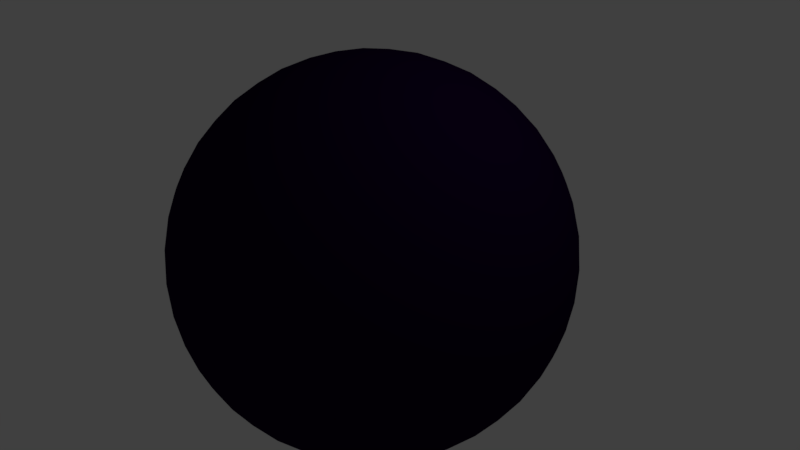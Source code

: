# Source: ball.blend  (saved by Blender 2.77.0; exported with 4.5.12 LTS)
import bpy
from mathutils import Matrix  # noqa: F401  (used for matrix-valued properties, if any)

bpy.ops.wm.read_factory_settings(use_empty=True)
scene = bpy.context.scene
scene.name = 'Scene'

# ---- collections
col_collection_1 = bpy.data.collections.new('Collection 1'); scene.collection.children.link(col_collection_1)

# ---- materials (node trees are filled in below, after node groups)
mat_ball = bpy.data.materials.new('Ball')
mat_ball.alpha_threshold = 0.0
mat_ball.use_transparent_shadow = False
mat_ball.diffuse_color = (0.0107, 0.0, 0.02721, 1.0)
mat_ball.roughness = 0.5

# ---- material node trees

# ---- world
world_world = bpy.data.worlds.new('World'); scene.world = world_world
world_world.color = (0.05088, 0.05088, 0.05088)
world_world.use_sun_shadow = False
world_world.sun_shadow_jitter_overblur = 0.0
world_world.cycles.sampling_method = 'MANUAL'

# ---- cameras
cam_camera = bpy.data.cameras.new('Camera')
cam_camera.clip_end = 100.0
cam_camera.lens = 35.0
cam_camera.sensor_width = 32.0
cam_camera.sensor_height = 18.0
cam_camera.ortho_scale = 7.314
cam_camera.dof.focus_distance = 0.0
cam_camera.dof.aperture_fstop = 128.0

# ---- lights
light_lamp = bpy.data.lights.new('Lamp', 'POINT')
light_lamp.transmission_factor = 0.0
light_lamp.cutoff_distance = 30.0
light_lamp.energy = 100.0
light_lamp.shadow_buffer_clip_start = 1.001
light_lamp.shadow_soft_size = 0.1
light_lamp.shadow_maximum_resolution = 0.006
light_lamp.use_absolute_resolution = True

# ---- meshes
me_icosphere = bpy.data.meshes.new('Icosphere')
me_icosphere.from_pydata([(-4.47e-08, 1.024e-08, -1.0), (0.7236, -0.5257, -0.4472), (-0.2764, -0.8506, -0.4472), (-0.8944, 1.024e-08, -0.4472), (-0.2764, 0.8506, -0.4472), (0.7236, 0.5257, -0.4472), (0.2764, -0.8506, 0.4472), (-0.7236, -0.5257, 0.4472), (-0.7236, 0.5257, 0.4472), (0.2764, 0.8506, 0.4472), (0.8944, 1.024e-08, 0.4472), (-4.47e-08, 1.024e-08, 1.0), (-0.2579, -0.7939, -0.5507), (-0.2328, -0.7166, -0.6575), (-0.2007, -0.6177, -0.7604), (-0.1625, -0.5, -0.8507), (-0.1204, -0.3706, -0.921), (-0.07761, -0.2389, -0.9679), (-0.03685, -0.1134, -0.9929), (0.09647, -0.07009, -0.9929), (0.2032, -0.1476, -0.9679), (0.3153, -0.229, -0.921), (0.4253, -0.309, -0.8507), (0.5254, -0.3817, -0.7604), (0.6095, -0.4429, -0.6575), (0.6753, -0.4906, -0.5507), (0.6385, -0.604, -0.477), (0.5319, -0.6817, -0.5023), (0.405, -0.7523, -0.5196), (0.2629, -0.809, -0.5257), (0.1146, -0.8467, -0.5196), (-0.02964, -0.8642, -0.5023), (-0.1615, -0.864, -0.477), (0.7718, 0.4205, -0.477), (0.8127, 0.2952, -0.5023), (0.8407, 0.1527, -0.5196), (0.8506, -7.218e-09, -0.5257), (0.8407, -0.1527, -0.5196), (0.8127, -0.2952, -0.5023), (0.7718, -0.4205, -0.477), (0.09647, 0.07009, -0.9929), (0.2032, 0.1476, -0.9679), (0.3153, 0.229, -0.921), (0.4253, 0.309, -0.8507), (0.5254, 0.3817, -0.7604), (0.6095, 0.4429, -0.6575), (0.6753, 0.4906, -0.5507), (-0.8347, 1.024e-08, -0.5507), (-0.7534, 1.024e-08, -0.6575), (-0.6495, 1.024e-08, -0.7604), (-0.5257, 1.024e-08, -0.8507), (-0.3897, 1.024e-08, -0.921), (-0.2511, 1.024e-08, -0.9679), (-0.1192, 1.024e-08, -0.9929), (-0.3772, -0.7939, -0.477), (-0.484, -0.7166, -0.5023), (-0.5904, -0.6177, -0.5196), (-0.6882, -0.5, -0.5257), (-0.7699, -0.3706, -0.5196), (-0.8311, -0.2389, -0.5023), (-0.8716, -0.1134, -0.477), (-0.2579, 0.7939, -0.5507), (-0.2328, 0.7166, -0.6575), (-0.2007, 0.6177, -0.7604), (-0.1625, 0.5, -0.8507), (-0.1204, 0.3706, -0.921), (-0.07761, 0.2389, -0.9679), (-0.03685, 0.1134, -0.9929), (-0.8716, 0.1134, -0.477), (-0.8311, 0.2389, -0.5023), (-0.7699, 0.3706, -0.5196), (-0.6882, 0.5, -0.5257), (-0.5904, 0.6177, -0.5196), (-0.484, 0.7166, -0.5023), (-0.3772, 0.7939, -0.477), (-0.1615, 0.864, -0.477), (-0.02964, 0.8642, -0.5023), (0.1146, 0.8467, -0.5196), (0.2629, 0.809, -0.5257), (0.405, 0.7523, -0.5196), (0.5319, 0.6817, -0.5023), (0.6385, 0.604, -0.477), (0.9312, -0.07009, 0.3577), (0.9566, -0.1476, 0.2511), (0.9647, -0.229, 0.1299), (0.9511, -0.309, -7.451e-09), (0.9151, -0.3817, -0.1299), (0.8607, -0.4429, -0.2512), (0.7945, -0.4906, -0.3577), (0.7945, 0.4906, -0.3577), (0.8607, 0.4429, -0.2512), (0.9151, 0.3817, -0.1299), (0.9511, 0.309, 7.451e-09), (0.9647, 0.229, 0.1299), (0.9566, 0.1476, 0.2511), (0.9312, 0.07009, 0.3577), (0.2211, -0.9073, 0.3577), (0.1552, -0.9554, 0.2512), (0.08028, -0.9883, 0.1299), (-5.96e-08, -1.0, -7.451e-09), (-0.08028, -0.9883, -0.1299), (-0.1552, -0.9554, -0.2512), (-0.2211, -0.9073, -0.3577), (0.7122, -0.604, -0.3577), (0.6872, -0.6817, -0.2512), (0.6458, -0.7523, -0.1299), (0.5878, -0.809, 7.451e-09), (0.5159, -0.8467, 0.1299), (0.436, -0.8642, 0.2512), (0.3544, -0.864, 0.3577), (-0.7945, -0.4906, 0.3577), (-0.8607, -0.4429, 0.2512), (-0.9151, -0.3817, 0.1299), (-0.9511, -0.309, -7.451e-09), (-0.9647, -0.229, -0.1299), (-0.9566, -0.1476, -0.2511), (-0.9312, -0.07009, -0.3577), (-0.3544, -0.864, -0.3577), (-0.436, -0.8642, -0.2512), (-0.5159, -0.8467, -0.1299), (-0.5878, -0.809, 7.451e-09), (-0.6458, -0.7523, 0.1299), (-0.6872, -0.6817, 0.2512), (-0.7122, -0.604, 0.3577), (-0.7122, 0.604, 0.3577), (-0.6872, 0.6817, 0.2512), (-0.6458, 0.7523, 0.1299), (-0.5878, 0.809, -7.451e-09), (-0.5159, 0.8467, -0.1299), (-0.436, 0.8642, -0.2512), (-0.3544, 0.864, -0.3577), (-0.9312, 0.07009, -0.3577), (-0.9566, 0.1476, -0.2511), (-0.9647, 0.229, -0.1299), (-0.9511, 0.309, 7.451e-09), (-0.9151, 0.3817, 0.1299), (-0.8607, 0.4429, 0.2512), (-0.7945, 0.4906, 0.3577), (0.3544, 0.864, 0.3577), (0.436, 0.8642, 0.2512), (0.5159, 0.8467, 0.1299), (0.5878, 0.809, -7.451e-09), (0.6458, 0.7523, -0.1299), (0.6872, 0.6817, -0.2512), (0.7122, 0.604, -0.3577), (-0.2211, 0.9073, -0.3577), (-0.1552, 0.9554, -0.2512), (-0.08028, 0.9883, -0.1299), (-2.98e-08, 1.0, 7.451e-09), (0.08028, 0.9883, 0.1299), (0.1552, 0.9554, 0.2512), (0.2211, 0.9073, 0.3577), (0.8716, -0.1134, 0.477), (0.8311, -0.2389, 0.5023), (0.7699, -0.3706, 0.5196), (0.6882, -0.5, 0.5257), (0.5904, -0.6177, 0.5196), (0.484, -0.7166, 0.5023), (0.3772, -0.7939, 0.477), (0.1615, -0.864, 0.477), (0.02964, -0.8642, 0.5023), (-0.1146, -0.8467, 0.5196), (-0.2629, -0.809, 0.5257), (-0.405, -0.7523, 0.5196), (-0.5319, -0.6817, 0.5023), (-0.6385, -0.604, 0.477), (-0.7718, -0.4205, 0.477), (-0.8157, -0.2792, 0.5041), (-0.8479, 0.02893, 0.5241), (-0.5897, 0.00152, 0.3645), (-0.8127, 0.2952, 0.5023), (-0.7718, 0.4205, 0.477), (-0.6385, 0.604, 0.477), (-0.5319, 0.6817, 0.5023), (-0.405, 0.7523, 0.5196), (-0.2629, 0.809, 0.5257), (-0.1146, 0.8467, 0.5196), (0.02964, 0.8642, 0.5023), (0.1615, 0.864, 0.477), (0.3772, 0.7939, 0.477), (0.484, 0.7166, 0.5023), (0.5904, 0.6177, 0.5196), (0.6882, 0.5, 0.5257), (0.7699, 0.3706, 0.5196), (0.8311, 0.2389, 0.5023), (0.8716, 0.1134, 0.477), (0.03685, -0.1134, 0.9929), (0.07761, -0.2389, 0.9679), (0.1204, -0.3706, 0.921), (0.1625, -0.5, 0.8507), (0.2007, -0.6177, 0.7604), (0.2328, -0.7166, 0.6575), (0.2579, -0.7939, 0.5507), (0.8347, 1.024e-08, 0.5507), (0.7534, 1.024e-08, 0.6575), (0.6495, 1.024e-08, 0.7604), (0.5257, 1.024e-08, 0.8507), (0.3897, 1.024e-08, 0.921), (0.2511, 1.024e-08, 0.9679), (0.1192, 1.024e-08, 0.9929), (-0.09647, -0.07009, 0.9929), (-0.2032, -0.1476, 0.9679), (-0.3153, -0.229, 0.921), (-0.4253, -0.309, 0.8507), (-0.5254, -0.3817, 0.7604), (-0.6095, -0.4429, 0.6575), (-0.6753, -0.4906, 0.5507), (-0.09647, 0.07009, 0.9929), (-0.2032, 0.1476, 0.9679), (-0.3153, 0.229, 0.921), (-0.4253, 0.309, 0.8507), (-0.5254, 0.3817, 0.7604), (-0.6095, 0.4429, 0.6575), (-0.6753, 0.4906, 0.5507), (0.03685, 0.1134, 0.9929), (0.07761, 0.2389, 0.9679), (0.1204, 0.3706, 0.921), (0.1625, 0.5, 0.8507), (0.2007, 0.6177, 0.7604), (0.2328, 0.7166, 0.6575), (0.2579, 0.7939, 0.5507), (0.1662, 0.1207, 0.9787), (0.3072, 0.1265, 0.9432), (0.2152, 0.253, 0.9432), (0.4514, 0.1297, 0.8829), (0.3618, 0.2629, 0.8944), (0.2629, 0.3892, 0.8829), (0.5878, 0.1297, 0.7985), (0.5067, 0.2664, 0.8199), (0.41, 0.3996, 0.8199), (0.305, 0.5189, 0.7986), (0.7063, 0.1265, 0.6966), (0.6382, 0.2629, 0.7236), (0.55, 0.3996, 0.7334), (0.4472, 0.5257, 0.7236), (0.3386, 0.6326, 0.6966), (0.801, 0.1208, 0.5863), (0.7474, 0.253, 0.6143), (0.6721, 0.3892, 0.6299), (0.5778, 0.5189, 0.6299), (0.4716, 0.6326, 0.6143), (0.3624, 0.7245, 0.5863), (-0.06348, 0.1954, 0.9787), (-0.02541, 0.3312, 0.9432), (-0.1741, 0.2829, 0.9432), (0.0161, 0.4694, 0.8829), (-0.1382, 0.4253, 0.8944), (-0.2889, 0.3703, 0.8829), (0.05825, 0.5991, 0.7986), (-0.09678, 0.5642, 0.8199), (-0.2534, 0.5134, 0.8199), (-0.3993, 0.4504, 0.7986), (0.09791, 0.7108, 0.6966), (-0.05279, 0.6882, 0.7236), (-0.2101, 0.6466, 0.7334), (-0.3618, 0.5878, 0.7236), (-0.497, 0.5175, 0.6966), (0.1327, 0.7991, 0.5863), (-0.009709, 0.789, 0.6143), (-0.1625, 0.7595, 0.6299), (-0.315, 0.7099, 0.6299), (-0.4559, 0.644, 0.6143), (-0.5771, 0.5685, 0.5863), (-0.2054, 1.024e-08, 0.9787), (-0.3229, 0.07819, 0.9432), (-0.3229, -0.07819, 0.9432), (-0.4414, 0.1604, 0.8829), (-0.4472, -5.355e-09, 0.8944), (-0.4414, -0.1604, 0.8829), (-0.5518, 0.2405, 0.7986), (-0.5665, 0.08232, 0.8199), (-0.5665, -0.08232, 0.8199), (-0.5518, -0.2405, 0.7986), (-0.6457, 0.3128, 0.6966), (-0.6708, 0.1625, 0.7236), (-0.6798, -6.286e-09, 0.7334), (-0.6708, -0.1625, 0.7236), (-0.6457, -0.3128, 0.6966), (-0.719, 0.3731, 0.5863), (-0.7666, 0.222, 0.5989), (-0.7826, 0.09149, 0.6125), (-0.7826, -0.09156, 0.6124), (-0.7667, -0.2219, 0.5988), (-0.719, -0.3731, 0.5863), (-0.06348, -0.1954, 0.9787), (-0.1741, -0.2829, 0.9432), (-0.02541, -0.3312, 0.9432), (-0.2889, -0.3703, 0.8829), (-0.1382, -0.4253, 0.8944), (0.0161, -0.4694, 0.8829), (-0.3993, -0.4504, 0.7986), (-0.2534, -0.5134, 0.8199), (-0.09678, -0.5642, 0.8199), (0.05825, -0.5991, 0.7986), (-0.497, -0.5175, 0.6966), (-0.3618, -0.5878, 0.7236), (-0.2101, -0.6466, 0.7334), (-0.05279, -0.6882, 0.7236), (0.09791, -0.7108, 0.6966), (-0.5771, -0.5685, 0.5863), (-0.4559, -0.644, 0.6143), (-0.315, -0.7099, 0.6299), (-0.1625, -0.7595, 0.6299), (-0.009708, -0.789, 0.6143), (0.1327, -0.7991, 0.5863), (0.1662, -0.1207, 0.9787), (0.2152, -0.253, 0.9432), (0.3072, -0.1265, 0.9432), (0.2629, -0.3892, 0.8829), (0.3618, -0.2629, 0.8944), (0.4514, -0.1297, 0.8829), (0.305, -0.5189, 0.7986), (0.41, -0.3996, 0.8199), (0.5067, -0.2664, 0.8199), (0.5878, -0.1297, 0.7985), (0.3386, -0.6326, 0.6966), (0.4472, -0.5257, 0.7236), (0.55, -0.3996, 0.7334), (0.6382, -0.2629, 0.7236), (0.7063, -0.1265, 0.6966), (0.3624, -0.7245, 0.5863), (0.4716, -0.6326, 0.6143), (0.5778, -0.5189, 0.6299), (0.6721, -0.3892, 0.6299), (0.7474, -0.253, 0.6143), (0.801, -0.1208, 0.5863), (0.9037, 0.1954, 0.3809), (0.9215, 0.2829, 0.2661), (0.855, 0.3312, 0.3991), (0.9189, 0.3703, 0.1364), (0.8618, 0.4253, 0.2764), (0.7824, 0.4694, 0.4092), (0.8928, 0.4504, -2.98e-08), (0.8467, 0.5134, 0.1401), (0.7766, 0.5643, 0.2801), (0.6882, 0.5991, 0.4092), (0.8453, 0.5175, -0.133), (0.809, 0.5878, 0.0), (0.7499, 0.6466, 0.1401), (0.6708, 0.6882, 0.2764), (0.5792, 0.7108, 0.3991), (0.7825, 0.5685, -0.2539), (0.7534, 0.644, -0.133), (0.7043, 0.7099, 5.215e-08), (0.6361, 0.7595, 0.1364), (0.5538, 0.789, 0.2661), (0.4651, 0.7991, 0.3809), (0.09345, 0.9199, 0.3809), (0.0157, 0.9638, 0.2661), (-0.05082, 0.9155, 0.3991), (-0.06821, 0.9883, 0.1364), (-0.1382, 0.9511, 0.2764), (-0.2046, 0.8892, 0.4092), (-0.1525, 0.9883, -3.427e-07), (-0.2266, 0.9639, 0.1401), (-0.2966, 0.913, 0.2801), (-0.3571, 0.8396, 0.4092), (-0.2309, 0.9638, -0.133), (-0.309, 0.9511, -4.917e-07), (-0.3832, 0.913, 0.1401), (-0.4472, 0.8506, 0.2764), (-0.497, 0.7705, 0.3991), (-0.2989, 0.9199, -0.2539), (-0.3797, 0.9155, -0.133), (-0.4575, 0.8892, -3.8e-07), (-0.5257, 0.8396, 0.1364), (-0.5792, 0.7705, 0.2661), (-0.6163, 0.6893, 0.3809), (-0.846, 0.3731, 0.3809), (-0.9118, 0.3128, 0.2661), (-0.8864, 0.2346, 0.3991), (-0.961, 0.2405, 0.1364), (-0.9472, 0.1625, 0.2764), (-0.8978, 0.09149, 0.426), (-0.99, 0.1203, 0.0008141), (-0.9898, 0.062, 0.1057), (-0.96, -7.008e-08, 0.2801), (-0.9089, -0.08018, 0.4092), (-0.6071, 0.05403, -0.09189), (-0.9867, -0.08232, 0.1401), (-0.9472, -0.1625, 0.2764), (-0.8785, -0.2219, 0.418), (-0.9672, -3.944e-07, -0.2539), (-0.961, -0.2405, 0.1364), (-0.9118, -0.3128, 0.2661), (-0.846, -0.3731, 0.3809), (-0.6163, -0.6893, 0.3809), (-0.5792, -0.7705, 0.2661), (-0.497, -0.7705, 0.3991), (-0.5257, -0.8396, 0.1364), (-0.4472, -0.8506, 0.2764), (-0.3571, -0.8396, 0.4092), (-0.4575, -0.8892, -6.258e-07), (-0.3832, -0.913, 0.1401), (-0.2966, -0.913, 0.2801), (-0.2046, -0.8892, 0.4092), (-0.3797, -0.9155, -0.133), (-0.309, -0.9511, -7.898e-07), (-0.2266, -0.9639, 0.1401), (-0.1382, -0.9511, 0.2764), (-0.05082, -0.9155, 0.3991), (-0.2989, -0.9199, -0.2539), (-0.2309, -0.9638, -0.133), (-0.1525, -0.9883, -4.917e-07), (-0.06821, -0.9883, 0.1364), (0.0157, -0.9638, 0.2661), (0.09345, -0.9199, 0.3809), (0.4651, -0.7991, 0.3809), (0.5538, -0.789, 0.2661), (0.5792, -0.7108, 0.3991), (0.6361, -0.7595, 0.1364), (0.6708, -0.6882, 0.2764), (0.6882, -0.5991, 0.4092), (0.7043, -0.7099, -1.095e-06), (0.7499, -0.6466, 0.1401), (0.7766, -0.5643, 0.2801), (0.7824, -0.4694, 0.4092), (0.7534, -0.644, -0.133), (0.809, -0.5878, -1.9e-06), (0.8467, -0.5134, 0.1401), (0.8618, -0.4253, 0.2764), (0.855, -0.3312, 0.3991), (0.7825, -0.5685, -0.2539), (0.8453, -0.5175, -0.133), (0.8928, -0.4504, -2.272e-06), (0.9189, -0.3703, 0.1364), (0.9215, -0.2829, 0.2661), (0.9037, -0.1954, 0.3809), (0.2989, 0.9199, 0.2539), (0.3797, 0.9155, 0.133), (0.2309, 0.9638, 0.133), (0.4575, 0.8892, -7.451e-09), (0.309, 0.9511, 0.0), (0.1525, 0.9883, 7.451e-09), (0.5257, 0.8396, -0.1364), (0.3832, 0.913, -0.1401), (0.2266, 0.9639, -0.1401), (0.06821, 0.9883, -0.1364), (0.5792, 0.7705, -0.2661), (0.4472, 0.8506, -0.2764), (0.2966, 0.913, -0.2801), (0.1382, 0.9511, -0.2764), (-0.0157, 0.9638, -0.2661), (0.6163, 0.6893, -0.3809), (0.497, 0.7705, -0.3991), (0.3571, 0.8396, -0.4092), (0.2046, 0.8892, -0.4092), (0.05082, 0.9155, -0.3991), (-0.09345, 0.9199, -0.3809), (-0.7825, 0.5685, 0.2539), (-0.7534, 0.644, 0.133), (-0.8453, 0.5175, 0.133), (-0.7043, 0.7099, -7.451e-09), (-0.809, 0.5878, 0.0), (-0.8928, 0.4504, 7.451e-09), (-0.6361, 0.7595, -0.1364), (-0.7499, 0.6466, -0.1401), (-0.8467, 0.5134, -0.1401), (-0.9189, 0.3703, -0.1364), (-0.5538, 0.789, -0.2661), (-0.6708, 0.6882, -0.2764), (-0.7766, 0.5643, -0.2801), (-0.8618, 0.4253, -0.2764), (-0.9215, 0.2829, -0.2661), (-0.4651, 0.7991, -0.3809), (-0.5792, 0.7108, -0.3991), (-0.6882, 0.5991, -0.4092), (-0.7824, 0.4694, -0.4092), (-0.855, 0.3312, -0.3991), (-0.9037, 0.1954, -0.3809), (-0.7825, -0.5685, 0.2539), (-0.8453, -0.5175, 0.133), (-0.7534, -0.644, 0.133), (-0.8928, -0.4504, -7.451e-09), (-0.809, -0.5878, 0.0), (-0.7043, -0.7099, 7.451e-09), (-0.9189, -0.3703, -0.1364), (-0.8467, -0.5134, -0.1401), (-0.7499, -0.6466, -0.1401), (-0.6361, -0.7595, -0.1364), (-0.9215, -0.2829, -0.2661), (-0.8618, -0.4253, -0.2764), (-0.7766, -0.5643, -0.2801), (-0.6708, -0.6882, -0.2764), (-0.5538, -0.789, -0.2661), (-0.9037, -0.1954, -0.3809), (-0.855, -0.3312, -0.3991), (-0.7824, -0.4694, -0.4092), (-0.6882, -0.5991, -0.4092), (-0.5792, -0.7108, -0.3991), (-0.4651, -0.7991, -0.3809), (0.2989, -0.9199, 0.2539), (0.2309, -0.9638, 0.133), (0.3797, -0.9155, 0.133), (0.1525, -0.9883, -7.451e-09), (0.309, -0.9511, 0.0), (0.4575, -0.8892, 7.451e-09), (0.06821, -0.9883, -0.1364), (0.2266, -0.9639, -0.1401), (0.3832, -0.913, -0.1401), (0.5257, -0.8396, -0.1364), (-0.0157, -0.9638, -0.2661), (0.1382, -0.9511, -0.2764), (0.2966, -0.913, -0.2801), (0.4472, -0.8506, -0.2764), (0.5792, -0.7705, -0.2661), (-0.09345, -0.9199, -0.3809), (0.05082, -0.9155, -0.3991), (0.2046, -0.8892, -0.4092), (0.3571, -0.8396, -0.4092), (0.497, -0.7705, -0.3991), (0.6163, -0.6893, -0.3809), (0.9672, -4.889e-09, 0.2539), (0.988, -0.07819, 0.133), (0.988, 0.07819, 0.133), (0.9871, -0.1604, -7.451e-09), (1.0, -5.355e-09, 0.0), (0.9871, 0.1604, 7.451e-09), (0.961, -0.2405, -0.1364), (0.9867, -0.08232, -0.1401), (0.9867, 0.08232, -0.1401), (0.961, 0.2405, -0.1364), (0.9118, -0.3128, -0.2661), (0.9472, -0.1625, -0.2764), (0.96, -2.305e-08, -0.2801), (0.9472, 0.1625, -0.2764), (0.9118, 0.3128, -0.2661), (0.846, -0.3731, -0.3809), (0.8864, -0.2346, -0.3991), (0.9089, -0.08018, -0.4092), (0.9089, 0.08018, -0.4092), (0.8864, 0.2346, -0.3991), (0.846, 0.3731, -0.3809), (0.5771, 0.5685, -0.5863), (0.497, 0.5175, -0.6966), (0.4559, 0.644, -0.6143), (0.3993, 0.4504, -0.7986), (0.3618, 0.5878, -0.7236), (0.315, 0.7099, -0.6299), (0.2889, 0.3703, -0.8829), (0.2534, 0.5134, -0.8199), (0.2101, 0.6466, -0.7334), (0.1625, 0.7595, -0.6299), (0.1741, 0.2829, -0.9432), (0.1382, 0.4253, -0.8944), (0.09678, 0.5642, -0.8199), (0.05279, 0.6882, -0.7236), (0.009708, 0.789, -0.6143), (0.06348, 0.1954, -0.9787), (0.02541, 0.3312, -0.9432), (-0.0161, 0.4694, -0.8829), (-0.05825, 0.5991, -0.7986), (-0.09792, 0.7108, -0.6966), (-0.1327, 0.7991, -0.5863), (-0.3624, 0.7245, -0.5863), (-0.3386, 0.6326, -0.6966), (-0.4716, 0.6326, -0.6143), (-0.305, 0.5189, -0.7986), (-0.4472, 0.5257, -0.7236), (-0.5778, 0.5189, -0.6299), (-0.2629, 0.3892, -0.8829), (-0.41, 0.3996, -0.8199), (-0.55, 0.3996, -0.7334), (-0.6721, 0.3892, -0.6299), (-0.2152, 0.253, -0.9432), (-0.3618, 0.2629, -0.8944), (-0.5067, 0.2664, -0.8199), (-0.6382, 0.2629, -0.7236), (-0.7474, 0.253, -0.6143), (-0.1662, 0.1207, -0.9787), (-0.3072, 0.1265, -0.9432), (-0.4514, 0.1297, -0.8829), (-0.5878, 0.1297, -0.7985), (-0.7063, 0.1265, -0.6966), (-0.801, 0.1207, -0.5863), (-0.801, -0.1207, -0.5863), (-0.7063, -0.1265, -0.6966), (-0.7474, -0.253, -0.6143), (-0.5878, -0.1297, -0.7985), (-0.6382, -0.2629, -0.7236), (-0.6721, -0.3892, -0.6299), (-0.4514, -0.1297, -0.8829), (-0.5067, -0.2664, -0.8199), (-0.55, -0.3996, -0.7334), (-0.5778, -0.5189, -0.6299), (-0.3072, -0.1265, -0.9432), (-0.3618, -0.2629, -0.8944), (-0.41, -0.3996, -0.8199), (-0.4472, -0.5257, -0.7236), (-0.4716, -0.6326, -0.6143), (-0.1662, -0.1208, -0.9787), (-0.2152, -0.253, -0.9432), (-0.2629, -0.3892, -0.8829), (-0.305, -0.5189, -0.7986), (-0.3386, -0.6326, -0.6966), (-0.3624, -0.7245, -0.5863), (0.719, 0.3731, -0.5863), (0.7534, 0.2346, -0.6143), (0.6457, 0.3128, -0.6966), (0.7725, 0.08018, -0.6299), (0.6708, 0.1625, -0.7236), (0.5518, 0.2405, -0.7986), (0.7725, -0.08018, -0.6299), (0.6798, -4.717e-07, -0.7334), (0.5665, 0.08232, -0.8199), (0.4414, 0.1604, -0.8829), (0.7534, -0.2346, -0.6143), (0.6708, -0.1625, -0.7236), (0.5665, -0.08232, -0.8199), (0.4472, -7.276e-07, -0.8944), (0.3229, 0.07819, -0.9432), (0.719, -0.3731, -0.5863), (0.6457, -0.3128, -0.6966), (0.5518, -0.2405, -0.7985), (0.4414, -0.1604, -0.8829), (0.3229, -0.07819, -0.9432), (0.2054, -5.53e-07, -0.9787), (-0.1327, -0.7991, -0.5863), (-0.09791, -0.7108, -0.6966), (0.009709, -0.789, -0.6143), (-0.05825, -0.5991, -0.7986), (0.05279, -0.6882, -0.7236), (0.1625, -0.7595, -0.6299), (-0.0161, -0.4694, -0.8829), (0.09678, -0.5642, -0.8199), (0.2101, -0.6466, -0.7334), (0.315, -0.7099, -0.6299), (0.02541, -0.3312, -0.9432), (0.1382, -0.4253, -0.8944), (0.2534, -0.5134, -0.8199), (0.3618, -0.5878, -0.7236), (0.4559, -0.644, -0.6143), (0.06348, -0.1954, -0.9787), (0.1741, -0.2829, -0.9432), (0.2889, -0.3703, -0.8829), (0.3993, -0.4504, -0.7986), (0.497, -0.5175, -0.6966), (0.5771, -0.5685, -0.5863), (-0.7534, 0.2346, 0.6143), (-0.7725, 0.08018, 0.6299), (-0.8157, 0.2793, 0.5041), (-0.8506, 2.771e-08, 0.5257), (-0.9089, 0.08018, 0.4092), (-0.8785, 0.222, 0.4179), (-0.7725, -0.08018, 0.6299), (-0.7534, -0.2346, 0.6143), (-0.8479, -0.02907, 0.524), (-0.8127, -0.2952, 0.5023), (-0.8864, -0.2346, 0.3991), (-0.8977, -0.09156, 0.4261), (-0.7772, 0.1938, 0.5972), (-0.7773, 0.1702, 0.6048), (-0.7862, 0.1199, 0.6049), (-0.7908, 0.2403, 0.5623), (-0.8002, 0.2517, 0.544), (-0.8109, 0.2584, 0.5247), (-0.8018, 0.08482, 0.5904), (-0.8134, 0.06879, 0.5766), (-0.8584, 0.05013, 0.5082), (-0.8566, 0.2403, 0.4559), (-0.8885, 0.1702, 0.4248), (-0.7873, -0.1165, 0.604), (-0.7821, -0.1357, 0.6071), (-0.7785, -0.1571, 0.6068), (-0.777, -0.1784, 0.6026), (-0.7775, -0.1971, 0.5956), (-0.8002, -0.08761, 0.5921), (-0.8093, -0.07384, 0.5816), (-0.8198, -0.06217, 0.5681), (-0.8304, -0.05401, 0.5529), (-0.8402, -0.04967, 0.5377), (-0.7829, -0.2236, 0.5791), (-0.7883, -0.2357, 0.5676), (-0.7953, -0.2465, 0.5534), (-0.8037, -0.2544, 0.5376), (-0.8126, -0.2589, 0.5217), (-0.8681, -0.2236, 0.4413), (-0.8602, -0.2357, 0.4512), (-0.8506, -0.2465, 0.4639), (-0.8402, -0.2544, 0.4785), (-0.83, -0.2589, 0.4935), (-0.8567, -0.04967, 0.5111), (-0.8659, -0.05401, 0.4955), (-0.8748, -0.06217, 0.4792), (-0.8822, -0.07384, 0.4638), (-0.8874, -0.08761, 0.4509), (-0.8924, -0.1165, 0.4341), (-0.8928, -0.1357, 0.4281), (-0.8909, -0.1571, 0.4249), (-0.8865, -0.1784, 0.4254), (-0.8804, -0.1971, 0.4291), (-0.764, -0.2042, 0.6085), (-0.7796, -0.2119, 0.5874), (-0.8378, -0.0305, 0.5401), (-0.8484, -0.04848, 0.5243), (-0.8054, -0.2776, 0.5211), (-0.8211, -0.2602, 0.5075), (-0.8263, -0.2776, 0.4873), (-0.8937, -0.07493, 0.4373), (-0.8905, -0.1014, 0.4415), (-0.8859, -0.2042, 0.4113), (-0.874, -0.2119, 0.4346), (-0.7931, -0.1014, 0.5991), (-0.7755, -0.1099, 0.6184), (-0.7692, -0.1323, 0.6218), (-0.7648, -0.1573, 0.6213), (-0.7631, -0.1822, 0.6166), (-0.7908, -0.07493, 0.6038), (-0.8013, -0.05876, 0.5914), (-0.8135, -0.04511, 0.5755), (-0.8261, -0.03557, 0.5578), (-0.7707, -0.2362, 0.5884), (-0.7767, -0.2505, 0.5747), (-0.7849, -0.2631, 0.5581), (-0.7948, -0.2724, 0.5396), (-0.8709, -0.2362, 0.4262), (-0.8614, -0.2505, 0.4377), (-0.8502, -0.2631, 0.4524), (-0.8381, -0.2724, 0.4695), (-0.8578, -0.0305, 0.5078), (-0.8683, -0.03557, 0.4894), (-0.8786, -0.04511, 0.4702), (-0.8873, -0.05876, 0.4523), (-0.8999, -0.1099, 0.4171), (-0.9002, -0.1323, 0.4099), (-0.8978, -0.1573, 0.4062), (-0.8927, -0.1822, 0.4069), (-0.7741, 0.114, 0.6194), (-0.7931, 0.1013, 0.5992), (-0.8032, 0.277, 0.5247), (-0.8356, 0.03105, 0.5436), (-0.8599, 0.03104, 0.5043), (-0.8692, 0.2392, 0.4281), (-0.8741, 0.212, 0.4346), (-0.9002, 0.114, 0.4154), (-0.8906, 0.1013, 0.4415), (-0.7636, 0.2001, 0.6104), (-0.7634, 0.1725, 0.6191), (-0.7671, 0.1421, 0.6223), (-0.7716, 0.2392, 0.586), (-0.7796, 0.2559, 0.5684), (-0.7906, 0.2692, 0.5471), (-0.7927, 0.0715, 0.6017), (-0.806, 0.05277, 0.5855), (-0.8211, 0.03871, 0.565), (-0.8927, 0.0715, 0.4399), (-0.8841, 0.05277, 0.4591), (-0.8726, 0.03871, 0.4817), (-0.8285, 0.277, 0.4838), (-0.8429, 0.2692, 0.4625), (-0.8571, 0.2559, 0.4431), (-0.8874, 0.2001, 0.41), (-0.8951, 0.1725, 0.406), (-0.8996, 0.1421, 0.4078), (-0.8485, 0.04838, 0.5244), (-0.5624, -0.2133, 0.3476), (-0.8211, 0.2603, 0.5075), (-0.7796, 0.212, 0.5874), (-0.8385, 0.05013, 0.5405), (-0.8667, 0.226, 0.4429), (-0.8927, 0.1199, 0.4327), (-0.7804, 0.1441, 0.6075), (-0.7838, 0.226, 0.5772), (-0.8263, 0.05671, 0.559), (-0.8866, 0.08482, 0.4531), (-0.8795, 0.06879, 0.4696), (-0.8695, 0.05671, 0.489), (-0.8319, 0.2584, 0.4906), (-0.8444, 0.2517, 0.4725), (-0.8817, 0.1938, 0.4281), (-0.8924, 0.1441, 0.4264), (-0.5843, 0.1047, 0.3611), (-0.5624, 0.2134, 0.3476), (-0.5208, 0.1652, 0.4275), (-0.5344, 0.05448, 0.4392), (-0.6153, 0.1652, 0.2747), (-0.6319, 0.05448, 0.2815), (-0.5275, 0.07306, 0.445), (-0.5521, 0.2115, 0.3648), (-0.5797, 0.003274, 0.3806), (-0.5997, 0.003274, 0.3483), (-0.608, 0.1791, 0.283), (-0.6339, 0.07306, 0.2728), (-0.5185, 0.147, 0.4372), (-0.5185, 0.1233, 0.4448), (-0.5217, 0.0972, 0.4476), (-0.525, 0.1791, 0.4172), (-0.5321, 0.1935, 0.4024), (-0.5415, 0.2049, 0.3841), (-0.543, 0.03797, 0.4305), (-0.5546, 0.02193, 0.4167), (-0.5675, 0.00985, 0.3991), (-0.6279, 0.03797, 0.2932), (-0.6207, 0.02193, 0.3097), (-0.6108, 0.00985, 0.3291), (-0.5732, 0.2115, 0.3307), (-0.5857, 0.2049, 0.3126), (-0.5978, 0.1935, 0.296), (-0.6229, 0.147, 0.2682), (-0.6298, 0.1233, 0.2648), (-0.6336, 0.0972, 0.2664), (-0.5843, -0.1047, 0.3611), (-0.5897, -0.001617, 0.3644), (-0.5344, -0.05452, 0.4392), (-0.5209, -0.165, 0.4275), (-0.6318, -0.05452, 0.2816), (-0.6153, -0.165, 0.2747), (-0.5188, -0.1502, 0.4357), (-0.5815, -0.002806, 0.3778), (-0.5539, -0.212, 0.3617), (-0.5712, -0.212, 0.3336), (-0.6287, -0.04075, 0.291), (-0.6217, -0.1502, 0.2692), (-0.5286, -0.06967, 0.4441), (-0.5234, -0.08884, 0.4472), (-0.5197, -0.1103, 0.4469), (-0.5182, -0.1315, 0.4427), (-0.5414, -0.04075, 0.4322), (-0.5506, -0.02698, 0.4217), (-0.561, -0.01531, 0.4082), (-0.5717, -0.007149, 0.393), (-0.5242, -0.1767, 0.4192), (-0.5295, -0.1889, 0.4077), (-0.5366, -0.1996, 0.3935), (-0.545, -0.2076, 0.3777), (-0.6093, -0.1767, 0.2814), (-0.6014, -0.1889, 0.2913), (-0.5919, -0.1996, 0.304), (-0.5815, -0.2076, 0.3186), (-0.5979, -0.002806, 0.3512), (-0.6072, -0.007149, 0.3356), (-0.616, -0.01531, 0.3193), (-0.6234, -0.02698, 0.3039), (-0.6336, -0.06967, 0.2741), (-0.6341, -0.08884, 0.2681), (-0.6321, -0.1103, 0.265), (-0.6277, -0.1315, 0.2655), (-0.9871, 0.1604, 1.118e-07), (-0.9867, 0.08232, 0.1401), (-0.988, -0.07819, -0.133), (-0.9871, -0.1604, 1.46e-06), (-0.988, 0.07819, -0.133), (-0.9913, -0.09869, -0.04024), (-0.9913, 0.09869, -0.04024), (-0.9916, 0.07073, -0.07848), (-0.9907, 0.01288, 0.1093), (-0.9907, -0.03658, 0.1037), (-0.9918, 0.03549, -0.09899), (-0.9918, 0.01245, -0.1043), (-0.9918, -0.01245, -0.1043), (-0.9908, -0.07175, 0.08271), (-0.9909, -0.09939, 0.0437), (-0.9909, -0.1059, 0.02121), (-0.9908, -0.06045, -0.1015), (-0.9899, 0.1112, 0.04862), (-0.9907, -0.0792, -0.08806), (-0.9904, -0.1104, -0.04538), (-0.9897, 0.01436, 0.1221), (-0.99, -0.1185, 0.02352), (-0.9908, 0.06044, -0.1015), (-0.9898, -0.062, 0.1057), (-0.9902, 0.118, -0.0211), (-0.9905, 0.09689, -0.06884), (-0.9897, 0.04083, 0.1158), (-0.9897, -0.01436, 0.1221), (-0.9909, 0.01389, -0.117), (-0.9909, -0.0396, -0.1111), (-0.9898, -0.08035, 0.09216), (-0.9899, -0.1112, 0.04863), (-0.99, -0.1203, 0.0008152), (-0.99, 0.1185, 0.02352), (-0.9905, -0.09689, -0.06883), (-0.9902, -0.118, -0.0211), (-0.9897, -0.04083, 0.1158), (-0.9898, -0.09782, 0.07267), (-0.9898, 0.08035, 0.09216), (-0.991, -0.1076, 0.0009852), (-0.9907, 0.0792, -0.08806), (-0.991, 0.1076, 0.0009842), (-0.9898, 0.09782, 0.07267), (-0.9904, 0.1104, -0.04538), (-0.9909, 0.0396, -0.1111), (-0.9909, -0.01389, -0.117), (-0.9917, 0.05403, -0.09046), (-0.9907, -0.05543, 0.09476), (-0.9907, 0.05543, 0.09476), (-0.9917, -0.05403, -0.09046), (-0.9908, 0.07175, 0.08271), (-0.9911, -0.1055, -0.01849), (-0.9918, -0.03549, -0.09898), (-0.9909, 0.1059, 0.02121), (-0.9909, 0.09939, 0.0437), (-0.9909, 0.08741, 0.06526), (-0.9916, -0.07073, -0.07848), (-0.9915, -0.08658, -0.06126), (-0.9911, 0.1055, -0.01849), (-0.9915, 0.08658, -0.06126), (-0.9907, 0.03658, 0.1037), (-0.9907, -0.01288, 0.1093), (-0.9909, -0.08741, 0.06526), (-0.6154, -1.93e-07, -0.001431), (-0.6061, -0.05543, 0.09333), (-0.6064, 0.1076, -0.0004477), (-0.6061, 0.05543, 0.09333), (-0.6071, -0.05403, -0.09189), (-0.6064, -0.1076, -0.0004467), (-0.6062, 0.07175, 0.08128), (-0.6065, -0.1055, -0.01992), (-0.607, 0.07073, -0.07992), (-0.6061, -0.03658, 0.1023), (-0.6071, -0.03549, -0.1004), (-0.6063, -0.1059, 0.01978), (-0.6063, 0.1059, 0.01978), (-0.6063, 0.09939, 0.04227), (-0.6062, 0.08741, 0.06382), (-0.607, -0.07073, -0.07992), (-0.6069, -0.08658, -0.0627), (-0.6067, -0.09869, -0.04167), (-0.6065, 0.1055, -0.01992), (-0.6067, 0.09869, -0.04167), (-0.6069, 0.08658, -0.0627), (-0.6061, 0.03658, 0.1023), (-0.6061, 0.01288, 0.1079), (-0.6061, -0.01288, 0.1079), (-0.6071, 0.03549, -0.1004), (-0.6072, 0.01245, -0.1057), (-0.6072, -0.01245, -0.1057), (-0.6062, -0.07175, 0.08128), (-0.6062, -0.08741, 0.06382), (-0.6063, -0.09939, 0.04227)], [], [(0, 19, 18), (1, 25, 39), (0, 18, 53), (0, 53, 67), (0, 67, 40), (1, 39, 88), (2, 32, 102), (3, 60, 116), (4, 74, 130), (5, 81, 144), (1, 88, 103), (2, 102, 117), (3, 116, 131), (4, 130, 145), (5, 144, 89), (6, 158, 192), (7, 165, 206), (8, 171, 213), (9, 178, 220), (10, 185, 193), (199, 214, 11), (198, 221, 199), (197, 222, 198), (196, 224, 197), (195, 227, 196), (194, 231, 195), (193, 236, 194), (199, 221, 214), (221, 215, 214), (198, 222, 221), (222, 223, 221), (221, 223, 215), (223, 216, 215), (197, 224, 222), (224, 225, 222), (222, 225, 223), (225, 226, 223), (223, 226, 216), (226, 217, 216), (196, 227, 224), (227, 228, 224), (224, 228, 225), (228, 229, 225), (225, 229, 226), (229, 230, 226), (226, 230, 217), (230, 218, 217), (195, 231, 227), (231, 232, 227), (227, 232, 228), (232, 233, 228), (228, 233, 229), (233, 234, 229), (229, 234, 230), (234, 235, 230), (230, 235, 218), (235, 219, 218), (194, 236, 231), (236, 237, 231), (231, 237, 232), (237, 238, 232), (232, 238, 233), (238, 239, 233), (233, 239, 234), (239, 240, 234), (234, 240, 235), (240, 241, 235), (235, 241, 219), (241, 220, 219), (193, 185, 236), (185, 184, 236), (236, 184, 237), (184, 183, 237), (237, 183, 238), (183, 182, 238), (238, 182, 239), (182, 181, 239), (239, 181, 240), (181, 180, 240), (240, 180, 241), (180, 179, 241), (241, 179, 220), (179, 9, 220), (214, 207, 11), (215, 242, 214), (216, 243, 215), (217, 245, 216), (218, 248, 217), (219, 252, 218), (220, 257, 219), (214, 242, 207), (242, 208, 207), (215, 243, 242), (243, 244, 242), (242, 244, 208), (244, 209, 208), (216, 245, 243), (245, 246, 243), (243, 246, 244), (246, 247, 244), (244, 247, 209), (247, 210, 209), (217, 248, 245), (248, 249, 245), (245, 249, 246), (249, 250, 246), (246, 250, 247), (250, 251, 247), (247, 251, 210), (251, 211, 210), (218, 252, 248), (252, 253, 248), (248, 253, 249), (253, 254, 249), (249, 254, 250), (254, 255, 250), (250, 255, 251), (255, 256, 251), (251, 256, 211), (256, 212, 211), (219, 257, 252), (257, 258, 252), (252, 258, 253), (258, 259, 253), (253, 259, 254), (259, 260, 254), (254, 260, 255), (260, 261, 255), (255, 261, 256), (261, 262, 256), (256, 262, 212), (262, 213, 212), (220, 178, 257), (178, 177, 257), (257, 177, 258), (177, 176, 258), (258, 176, 259), (176, 175, 259), (259, 175, 260), (175, 174, 260), (260, 174, 261), (174, 173, 261), (261, 173, 262), (173, 172, 262), (262, 172, 213), (172, 8, 213), (207, 200, 11), (208, 263, 207), (209, 264, 208), (210, 266, 209), (211, 269, 210), (212, 273, 211), (213, 278, 212), (207, 263, 200), (263, 201, 200), (208, 264, 263), (264, 265, 263), (263, 265, 201), (265, 202, 201), (209, 266, 264), (266, 267, 264), (264, 267, 265), (267, 268, 265), (265, 268, 202), (268, 203, 202), (210, 269, 266), (269, 270, 266), (266, 270, 267), (270, 271, 267), (267, 271, 268), (271, 272, 268), (268, 272, 203), (272, 204, 203), (211, 273, 269), (273, 274, 269), (269, 274, 270), (274, 275, 270), (270, 275, 271), (275, 276, 271), (271, 276, 272), (276, 277, 272), (272, 277, 204), (277, 205, 204), (212, 278, 273), (278, 638, 273), (273, 638, 274), (638, 639, 274), (274, 639, 275), (639, 644, 275), (275, 644, 276), (644, 645, 276), (276, 645, 277), (645, 283, 277), (277, 283, 205), (283, 206, 205), (213, 171, 278), (171, 170, 278), (278, 170, 638), (639, 641, 644), (686, 687, 834, 833), (690, 701, 806, 812), (673, 672, 822, 823), (645, 647, 283), (647, 166, 283), (283, 166, 206), (166, 7, 206), (200, 186, 11), (201, 284, 200), (202, 285, 201), (203, 287, 202), (204, 290, 203), (205, 294, 204), (206, 299, 205), (200, 284, 186), (284, 187, 186), (201, 285, 284), (285, 286, 284), (284, 286, 187), (286, 188, 187), (202, 287, 285), (287, 288, 285), (285, 288, 286), (288, 289, 286), (286, 289, 188), (289, 189, 188), (203, 290, 287), (290, 291, 287), (287, 291, 288), (291, 292, 288), (288, 292, 289), (292, 293, 289), (289, 293, 189), (293, 190, 189), (204, 294, 290), (294, 295, 290), (290, 295, 291), (295, 296, 291), (291, 296, 292), (296, 297, 292), (292, 297, 293), (297, 298, 293), (293, 298, 190), (298, 191, 190), (205, 299, 294), (299, 300, 294), (294, 300, 295), (300, 301, 295), (295, 301, 296), (301, 302, 296), (296, 302, 297), (302, 303, 297), (297, 303, 298), (303, 304, 298), (298, 304, 191), (304, 192, 191), (206, 165, 299), (165, 164, 299), (299, 164, 300), (164, 163, 300), (300, 163, 301), (163, 162, 301), (301, 162, 302), (162, 161, 302), (302, 161, 303), (161, 160, 303), (303, 160, 304), (160, 159, 304), (304, 159, 192), (159, 6, 192), (186, 199, 11), (187, 305, 186), (188, 306, 187), (189, 308, 188), (190, 311, 189), (191, 315, 190), (192, 320, 191), (186, 305, 199), (305, 198, 199), (187, 306, 305), (306, 307, 305), (305, 307, 198), (307, 197, 198), (188, 308, 306), (308, 309, 306), (306, 309, 307), (309, 310, 307), (307, 310, 197), (310, 196, 197), (189, 311, 308), (311, 312, 308), (308, 312, 309), (312, 313, 309), (309, 313, 310), (313, 314, 310), (310, 314, 196), (314, 195, 196), (190, 315, 311), (315, 316, 311), (311, 316, 312), (316, 317, 312), (312, 317, 313), (317, 318, 313), (313, 318, 314), (318, 319, 314), (314, 319, 195), (319, 194, 195), (191, 320, 315), (320, 321, 315), (315, 321, 316), (321, 322, 316), (316, 322, 317), (322, 323, 317), (317, 323, 318), (323, 324, 318), (318, 324, 319), (324, 325, 319), (319, 325, 194), (325, 193, 194), (192, 158, 320), (158, 157, 320), (320, 157, 321), (157, 156, 321), (321, 156, 322), (156, 155, 322), (322, 155, 323), (155, 154, 323), (323, 154, 324), (154, 153, 324), (324, 153, 325), (153, 152, 325), (325, 152, 193), (152, 10, 193), (95, 185, 10), (94, 326, 95), (93, 327, 94), (92, 329, 93), (91, 332, 92), (90, 336, 91), (89, 341, 90), (95, 326, 185), (326, 184, 185), (94, 327, 326), (327, 328, 326), (326, 328, 184), (328, 183, 184), (93, 329, 327), (329, 330, 327), (327, 330, 328), (330, 331, 328), (328, 331, 183), (331, 182, 183), (92, 332, 329), (332, 333, 329), (329, 333, 330), (333, 334, 330), (330, 334, 331), (334, 335, 331), (331, 335, 182), (335, 181, 182), (91, 336, 332), (336, 337, 332), (332, 337, 333), (337, 338, 333), (333, 338, 334), (338, 339, 334), (334, 339, 335), (339, 340, 335), (335, 340, 181), (340, 180, 181), (90, 341, 336), (341, 342, 336), (336, 342, 337), (342, 343, 337), (337, 343, 338), (343, 344, 338), (338, 344, 339), (344, 345, 339), (339, 345, 340), (345, 346, 340), (340, 346, 180), (346, 179, 180), (89, 144, 341), (144, 143, 341), (341, 143, 342), (143, 142, 342), (342, 142, 343), (142, 141, 343), (343, 141, 344), (141, 140, 344), (344, 140, 345), (140, 139, 345), (345, 139, 346), (139, 138, 346), (346, 138, 179), (138, 9, 179), (151, 178, 9), (150, 347, 151), (149, 348, 150), (148, 350, 149), (147, 353, 148), (146, 357, 147), (145, 362, 146), (151, 347, 178), (347, 177, 178), (150, 348, 347), (348, 349, 347), (347, 349, 177), (349, 176, 177), (149, 350, 348), (350, 351, 348), (348, 351, 349), (351, 352, 349), (349, 352, 176), (352, 175, 176), (148, 353, 350), (353, 354, 350), (350, 354, 351), (354, 355, 351), (351, 355, 352), (355, 356, 352), (352, 356, 175), (356, 174, 175), (147, 357, 353), (357, 358, 353), (353, 358, 354), (358, 359, 354), (354, 359, 355), (359, 360, 355), (355, 360, 356), (360, 361, 356), (356, 361, 174), (361, 173, 174), (146, 362, 357), (362, 363, 357), (357, 363, 358), (363, 364, 358), (358, 364, 359), (364, 365, 359), (359, 365, 360), (365, 366, 360), (360, 366, 361), (366, 367, 361), (361, 367, 173), (367, 172, 173), (145, 130, 362), (130, 129, 362), (362, 129, 363), (129, 128, 363), (363, 128, 364), (128, 127, 364), (364, 127, 365), (127, 126, 365), (365, 126, 366), (126, 125, 366), (366, 125, 367), (125, 124, 367), (367, 124, 172), (124, 8, 172), (137, 171, 8), (136, 368, 137), (135, 369, 136), (134, 371, 135), (133, 837, 134), (132, 841, 133), (131, 382, 132), (137, 368, 171), (368, 170, 171), (136, 369, 368), (369, 370, 368), (368, 370, 170), (135, 371, 369), (371, 372, 369), (369, 372, 370), (372, 642, 370), (134, 837, 371), (837, 838, 371), (371, 838, 372), (838, 376, 372), (372, 376, 642), (376, 377, 642), (642, 377, 641), (699, 686, 833, 805), (133, 841, 837), (838, 379, 376), (379, 380, 376), (376, 380, 377), (380, 648, 377), (685, 699, 805, 811), (672, 671, 821, 822), (132, 382, 841), (382, 839, 841), (840, 383, 379), (379, 383, 380), (383, 384, 380), (380, 384, 648), (384, 385, 648), (648, 385, 647), (385, 166, 647), (131, 116, 382), (116, 115, 382), (382, 115, 839), (115, 114, 839), (839, 114, 840), (114, 113, 840), (840, 113, 383), (113, 112, 383), (383, 112, 384), (112, 111, 384), (384, 111, 385), (111, 110, 385), (385, 110, 166), (110, 7, 166), (123, 165, 7), (122, 386, 123), (121, 387, 122), (120, 389, 121), (119, 392, 120), (118, 396, 119), (117, 401, 118), (123, 386, 165), (386, 164, 165), (122, 387, 386), (387, 388, 386), (386, 388, 164), (388, 163, 164), (121, 389, 387), (389, 390, 387), (387, 390, 388), (390, 391, 388), (388, 391, 163), (391, 162, 163), (120, 392, 389), (392, 393, 389), (389, 393, 390), (393, 394, 390), (390, 394, 391), (394, 395, 391), (391, 395, 162), (395, 161, 162), (119, 396, 392), (396, 397, 392), (392, 397, 393), (397, 398, 393), (393, 398, 394), (398, 399, 394), (394, 399, 395), (399, 400, 395), (395, 400, 161), (400, 160, 161), (118, 401, 396), (401, 402, 396), (396, 402, 397), (402, 403, 397), (397, 403, 398), (403, 404, 398), (398, 404, 399), (404, 405, 399), (399, 405, 400), (405, 406, 400), (400, 406, 160), (406, 159, 160), (117, 102, 401), (102, 101, 401), (401, 101, 402), (101, 100, 402), (402, 100, 403), (100, 99, 403), (403, 99, 404), (99, 98, 404), (404, 98, 405), (98, 97, 405), (405, 97, 406), (97, 96, 406), (406, 96, 159), (96, 6, 159), (109, 158, 6), (108, 407, 109), (107, 408, 108), (106, 410, 107), (105, 413, 106), (104, 417, 105), (103, 422, 104), (109, 407, 158), (407, 157, 158), (108, 408, 407), (408, 409, 407), (407, 409, 157), (409, 156, 157), (107, 410, 408), (410, 411, 408), (408, 411, 409), (411, 412, 409), (409, 412, 156), (412, 155, 156), (106, 413, 410), (413, 414, 410), (410, 414, 411), (414, 415, 411), (411, 415, 412), (415, 416, 412), (412, 416, 155), (416, 154, 155), (105, 417, 413), (417, 418, 413), (413, 418, 414), (418, 419, 414), (414, 419, 415), (419, 420, 415), (415, 420, 416), (420, 421, 416), (416, 421, 154), (421, 153, 154), (104, 422, 417), (422, 423, 417), (417, 423, 418), (423, 424, 418), (418, 424, 419), (424, 425, 419), (419, 425, 420), (425, 426, 420), (420, 426, 421), (426, 427, 421), (421, 427, 153), (427, 152, 153), (103, 88, 422), (88, 87, 422), (422, 87, 423), (87, 86, 423), (423, 86, 424), (86, 85, 424), (424, 85, 425), (85, 84, 425), (425, 84, 426), (84, 83, 426), (426, 83, 427), (83, 82, 427), (427, 82, 152), (82, 10, 152), (138, 151, 9), (139, 428, 138), (140, 429, 139), (141, 431, 140), (142, 434, 141), (143, 438, 142), (144, 443, 143), (138, 428, 151), (428, 150, 151), (139, 429, 428), (429, 430, 428), (428, 430, 150), (430, 149, 150), (140, 431, 429), (431, 432, 429), (429, 432, 430), (432, 433, 430), (430, 433, 149), (433, 148, 149), (141, 434, 431), (434, 435, 431), (431, 435, 432), (435, 436, 432), (432, 436, 433), (436, 437, 433), (433, 437, 148), (437, 147, 148), (142, 438, 434), (438, 439, 434), (434, 439, 435), (439, 440, 435), (435, 440, 436), (440, 441, 436), (436, 441, 437), (441, 442, 437), (437, 442, 147), (442, 146, 147), (143, 443, 438), (443, 444, 438), (438, 444, 439), (444, 445, 439), (439, 445, 440), (445, 446, 440), (440, 446, 441), (446, 447, 441), (441, 447, 442), (447, 448, 442), (442, 448, 146), (448, 145, 146), (144, 81, 443), (81, 80, 443), (443, 80, 444), (80, 79, 444), (444, 79, 445), (79, 78, 445), (445, 78, 446), (78, 77, 446), (446, 77, 447), (77, 76, 447), (447, 76, 448), (76, 75, 448), (448, 75, 145), (75, 4, 145), (124, 137, 8), (125, 449, 124), (126, 450, 125), (127, 452, 126), (128, 455, 127), (129, 459, 128), (130, 464, 129), (124, 449, 137), (449, 136, 137), (125, 450, 449), (450, 451, 449), (449, 451, 136), (451, 135, 136), (126, 452, 450), (452, 453, 450), (450, 453, 451), (453, 454, 451), (451, 454, 135), (454, 134, 135), (127, 455, 452), (455, 456, 452), (452, 456, 453), (456, 457, 453), (453, 457, 454), (457, 458, 454), (454, 458, 134), (458, 133, 134), (128, 459, 455), (459, 460, 455), (455, 460, 456), (460, 461, 456), (456, 461, 457), (461, 462, 457), (457, 462, 458), (462, 463, 458), (458, 463, 133), (463, 132, 133), (129, 464, 459), (464, 465, 459), (459, 465, 460), (465, 466, 460), (460, 466, 461), (466, 467, 461), (461, 467, 462), (467, 468, 462), (462, 468, 463), (468, 469, 463), (463, 469, 132), (469, 131, 132), (130, 74, 464), (74, 73, 464), (464, 73, 465), (73, 72, 465), (465, 72, 466), (72, 71, 466), (466, 71, 467), (71, 70, 467), (467, 70, 468), (70, 69, 468), (468, 69, 469), (69, 68, 469), (469, 68, 131), (68, 3, 131), (110, 123, 7), (111, 470, 110), (112, 471, 111), (113, 473, 112), (114, 476, 113), (115, 480, 114), (116, 485, 115), (110, 470, 123), (470, 122, 123), (111, 471, 470), (471, 472, 470), (470, 472, 122), (472, 121, 122), (112, 473, 471), (473, 474, 471), (471, 474, 472), (474, 475, 472), (472, 475, 121), (475, 120, 121), (113, 476, 473), (476, 477, 473), (473, 477, 474), (477, 478, 474), (474, 478, 475), (478, 479, 475), (475, 479, 120), (479, 119, 120), (114, 480, 476), (480, 481, 476), (476, 481, 477), (481, 482, 477), (477, 482, 478), (482, 483, 478), (478, 483, 479), (483, 484, 479), (479, 484, 119), (484, 118, 119), (115, 485, 480), (485, 486, 480), (480, 486, 481), (486, 487, 481), (481, 487, 482), (487, 488, 482), (482, 488, 483), (488, 489, 483), (483, 489, 484), (489, 490, 484), (484, 490, 118), (490, 117, 118), (116, 60, 485), (60, 59, 485), (485, 59, 486), (59, 58, 486), (486, 58, 487), (58, 57, 487), (487, 57, 488), (57, 56, 488), (488, 56, 489), (56, 55, 489), (489, 55, 490), (55, 54, 490), (490, 54, 117), (54, 2, 117), (96, 109, 6), (97, 491, 96), (98, 492, 97), (99, 494, 98), (100, 497, 99), (101, 501, 100), (102, 506, 101), (96, 491, 109), (491, 108, 109), (97, 492, 491), (492, 493, 491), (491, 493, 108), (493, 107, 108), (98, 494, 492), (494, 495, 492), (492, 495, 493), (495, 496, 493), (493, 496, 107), (496, 106, 107), (99, 497, 494), (497, 498, 494), (494, 498, 495), (498, 499, 495), (495, 499, 496), (499, 500, 496), (496, 500, 106), (500, 105, 106), (100, 501, 497), (501, 502, 497), (497, 502, 498), (502, 503, 498), (498, 503, 499), (503, 504, 499), (499, 504, 500), (504, 505, 500), (500, 505, 105), (505, 104, 105), (101, 506, 501), (506, 507, 501), (501, 507, 502), (507, 508, 502), (502, 508, 503), (508, 509, 503), (503, 509, 504), (509, 510, 504), (504, 510, 505), (510, 511, 505), (505, 511, 104), (511, 103, 104), (102, 32, 506), (32, 31, 506), (506, 31, 507), (31, 30, 507), (507, 30, 508), (30, 29, 508), (508, 29, 509), (29, 28, 509), (509, 28, 510), (28, 27, 510), (510, 27, 511), (27, 26, 511), (511, 26, 103), (26, 1, 103), (82, 95, 10), (83, 512, 82), (84, 513, 83), (85, 515, 84), (86, 518, 85), (87, 522, 86), (88, 527, 87), (82, 512, 95), (512, 94, 95), (83, 513, 512), (513, 514, 512), (512, 514, 94), (514, 93, 94), (84, 515, 513), (515, 516, 513), (513, 516, 514), (516, 517, 514), (514, 517, 93), (517, 92, 93), (85, 518, 515), (518, 519, 515), (515, 519, 516), (519, 520, 516), (516, 520, 517), (520, 521, 517), (517, 521, 92), (521, 91, 92), (86, 522, 518), (522, 523, 518), (518, 523, 519), (523, 524, 519), (519, 524, 520), (524, 525, 520), (520, 525, 521), (525, 526, 521), (521, 526, 91), (526, 90, 91), (87, 527, 522), (527, 528, 522), (522, 528, 523), (528, 529, 523), (523, 529, 524), (529, 530, 524), (524, 530, 525), (530, 531, 525), (525, 531, 526), (531, 532, 526), (526, 532, 90), (532, 89, 90), (88, 39, 527), (39, 38, 527), (527, 38, 528), (38, 37, 528), (528, 37, 529), (37, 36, 529), (529, 36, 530), (36, 35, 530), (530, 35, 531), (35, 34, 531), (531, 34, 532), (34, 33, 532), (532, 33, 89), (33, 5, 89), (46, 81, 5), (45, 533, 46), (44, 534, 45), (43, 536, 44), (42, 539, 43), (41, 543, 42), (40, 548, 41), (46, 533, 81), (533, 80, 81), (45, 534, 533), (534, 535, 533), (533, 535, 80), (535, 79, 80), (44, 536, 534), (536, 537, 534), (534, 537, 535), (537, 538, 535), (535, 538, 79), (538, 78, 79), (43, 539, 536), (539, 540, 536), (536, 540, 537), (540, 541, 537), (537, 541, 538), (541, 542, 538), (538, 542, 78), (542, 77, 78), (42, 543, 539), (543, 544, 539), (539, 544, 540), (544, 545, 540), (540, 545, 541), (545, 546, 541), (541, 546, 542), (546, 547, 542), (542, 547, 77), (547, 76, 77), (41, 548, 543), (548, 549, 543), (543, 549, 544), (549, 550, 544), (544, 550, 545), (550, 551, 545), (545, 551, 546), (551, 552, 546), (546, 552, 547), (552, 553, 547), (547, 553, 76), (553, 75, 76), (40, 67, 548), (67, 66, 548), (548, 66, 549), (66, 65, 549), (549, 65, 550), (65, 64, 550), (550, 64, 551), (64, 63, 551), (551, 63, 552), (63, 62, 552), (552, 62, 553), (62, 61, 553), (553, 61, 75), (61, 4, 75), (61, 74, 4), (62, 554, 61), (63, 555, 62), (64, 557, 63), (65, 560, 64), (66, 564, 65), (67, 569, 66), (61, 554, 74), (554, 73, 74), (62, 555, 554), (555, 556, 554), (554, 556, 73), (556, 72, 73), (63, 557, 555), (557, 558, 555), (555, 558, 556), (558, 559, 556), (556, 559, 72), (559, 71, 72), (64, 560, 557), (560, 561, 557), (557, 561, 558), (561, 562, 558), (558, 562, 559), (562, 563, 559), (559, 563, 71), (563, 70, 71), (65, 564, 560), (564, 565, 560), (560, 565, 561), (565, 566, 561), (561, 566, 562), (566, 567, 562), (562, 567, 563), (567, 568, 563), (563, 568, 70), (568, 69, 70), (66, 569, 564), (569, 570, 564), (564, 570, 565), (570, 571, 565), (565, 571, 566), (571, 572, 566), (566, 572, 567), (572, 573, 567), (567, 573, 568), (573, 574, 568), (568, 574, 69), (574, 68, 69), (67, 53, 569), (53, 52, 569), (569, 52, 570), (52, 51, 570), (570, 51, 571), (51, 50, 571), (571, 50, 572), (50, 49, 572), (572, 49, 573), (49, 48, 573), (573, 48, 574), (48, 47, 574), (574, 47, 68), (47, 3, 68), (47, 60, 3), (48, 575, 47), (49, 576, 48), (50, 578, 49), (51, 581, 50), (52, 585, 51), (53, 590, 52), (47, 575, 60), (575, 59, 60), (48, 576, 575), (576, 577, 575), (575, 577, 59), (577, 58, 59), (49, 578, 576), (578, 579, 576), (576, 579, 577), (579, 580, 577), (577, 580, 58), (580, 57, 58), (50, 581, 578), (581, 582, 578), (578, 582, 579), (582, 583, 579), (579, 583, 580), (583, 584, 580), (580, 584, 57), (584, 56, 57), (51, 585, 581), (585, 586, 581), (581, 586, 582), (586, 587, 582), (582, 587, 583), (587, 588, 583), (583, 588, 584), (588, 589, 584), (584, 589, 56), (589, 55, 56), (52, 590, 585), (590, 591, 585), (585, 591, 586), (591, 592, 586), (586, 592, 587), (592, 593, 587), (587, 593, 588), (593, 594, 588), (588, 594, 589), (594, 595, 589), (589, 595, 55), (595, 54, 55), (53, 18, 590), (18, 17, 590), (590, 17, 591), (17, 16, 591), (591, 16, 592), (16, 15, 592), (592, 15, 593), (15, 14, 593), (593, 14, 594), (14, 13, 594), (594, 13, 595), (13, 12, 595), (595, 12, 54), (12, 2, 54), (33, 46, 5), (34, 596, 33), (35, 597, 34), (36, 599, 35), (37, 602, 36), (38, 606, 37), (39, 611, 38), (33, 596, 46), (596, 45, 46), (34, 597, 596), (597, 598, 596), (596, 598, 45), (598, 44, 45), (35, 599, 597), (599, 600, 597), (597, 600, 598), (600, 601, 598), (598, 601, 44), (601, 43, 44), (36, 602, 599), (602, 603, 599), (599, 603, 600), (603, 604, 600), (600, 604, 601), (604, 605, 601), (601, 605, 43), (605, 42, 43), (37, 606, 602), (606, 607, 602), (602, 607, 603), (607, 608, 603), (603, 608, 604), (608, 609, 604), (604, 609, 605), (609, 610, 605), (605, 610, 42), (610, 41, 42), (38, 611, 606), (611, 612, 606), (606, 612, 607), (612, 613, 607), (607, 613, 608), (613, 614, 608), (608, 614, 609), (614, 615, 609), (609, 615, 610), (615, 616, 610), (610, 616, 41), (616, 40, 41), (39, 25, 611), (25, 24, 611), (611, 24, 612), (24, 23, 612), (612, 23, 613), (23, 22, 613), (613, 22, 614), (22, 21, 614), (614, 21, 615), (21, 20, 615), (615, 20, 616), (20, 19, 616), (616, 19, 40), (19, 0, 40), (12, 32, 2), (13, 617, 12), (14, 618, 13), (15, 620, 14), (16, 623, 15), (17, 627, 16), (18, 632, 17), (12, 617, 32), (617, 31, 32), (13, 618, 617), (618, 619, 617), (617, 619, 31), (619, 30, 31), (14, 620, 618), (620, 621, 618), (618, 621, 619), (621, 622, 619), (619, 622, 30), (622, 29, 30), (15, 623, 620), (623, 624, 620), (620, 624, 621), (624, 625, 621), (621, 625, 622), (625, 626, 622), (622, 626, 29), (626, 28, 29), (16, 627, 623), (627, 628, 623), (623, 628, 624), (628, 629, 624), (624, 629, 625), (629, 630, 625), (625, 630, 626), (630, 631, 626), (626, 631, 28), (631, 27, 28), (17, 632, 627), (632, 633, 627), (627, 633, 628), (633, 634, 628), (628, 634, 629), (634, 635, 629), (629, 635, 630), (635, 636, 630), (630, 636, 631), (636, 637, 631), (631, 637, 27), (637, 26, 27), (18, 19, 632), (19, 20, 632), (632, 20, 633), (20, 21, 633), (633, 21, 634), (21, 22, 634), (634, 22, 635), (22, 23, 635), (635, 23, 636), (23, 24, 636), (636, 24, 637), (24, 25, 637), (637, 25, 26), (25, 1, 26), (279, 736, 737, 738, 727, 280, 639, 638), (640, 729, 741, 740, 739, 279, 638, 170), (280, 742, 743, 744, 730, 168, 641, 639), (168, 731, 747, 746, 745, 373, 642, 641), (643, 732, 750, 749, 748, 640, 170, 370), (373, 734, 753, 752, 751, 643, 370, 642), (281, 703, 704, 705, 706, 691, 282, 645, 644), (646, 693, 710, 709, 708, 707, 281, 644, 641), (282, 711, 712, 713, 714, 695, 167, 647, 645), (167, 697, 718, 717, 716, 715, 381, 648, 647), (649, 698, 722, 721, 720, 719, 646, 641, 377), (381, 700, 726, 725, 724, 723, 649, 377, 648), (665, 692, 282, 691), (694, 670, 693, 646), (675, 696, 167, 695), (696, 680, 697, 167), (699, 685, 698, 649), (701, 690, 700, 381), (702, 661, 703, 281), (661, 662, 704, 703), (662, 663, 705, 704), (663, 664, 706, 705), (664, 665, 691, 706), (666, 702, 281, 707), (667, 666, 707, 708), (668, 667, 708, 709), (669, 668, 709, 710), (670, 669, 710, 693), (692, 671, 711, 282), (671, 672, 712, 711), (672, 673, 713, 712), (673, 674, 714, 713), (674, 675, 695, 714), (676, 701, 381, 715), (677, 676, 715, 716), (678, 677, 716, 717), (679, 678, 717, 718), (680, 679, 718, 697), (681, 694, 646, 719), (682, 681, 719, 720), (683, 682, 720, 721), (684, 683, 721, 722), (685, 684, 722, 698), (686, 699, 649, 723), (687, 686, 723, 724), (688, 687, 724, 725), (689, 688, 725, 726), (690, 689, 726, 700), (652, 728, 280, 727), (756, 655, 729, 640), (758, 754, 168, 730), (754, 658, 731, 168), (733, 759, 732, 643), (735, 760, 734, 373), (757, 650, 736, 279), (650, 651, 737, 736), (651, 761, 738, 737), (761, 652, 727, 738), (762, 757, 279, 739), (653, 762, 739, 740), (654, 653, 740, 741), (655, 654, 741, 729), (728, 656, 742, 280), (656, 657, 743, 742), (657, 763, 744, 743), (763, 758, 730, 744), (764, 735, 373, 745), (765, 764, 745, 746), (766, 765, 746, 747), (658, 766, 747, 731), (767, 756, 640, 748), (768, 767, 748, 749), (659, 768, 749, 750), (759, 659, 750, 732), (769, 733, 643, 751), (660, 769, 751, 752), (770, 660, 752, 753), (760, 770, 753, 734), (660, 770, 800, 799), (655, 756, 772, 778), (656, 728, 774, 789), (769, 660, 799, 798), (728, 652, 777, 774), (654, 655, 778, 788), (772, 771, 773, 786, 787, 788, 778), (773, 771, 774, 777, 785, 784, 783), (771, 169, 779, 791, 790, 789, 774), (775, 771, 772, 795, 796, 797, 781), (775, 798, 799, 800, 782, 776, 771), (776, 792, 793, 794, 780, 169, 771), (657, 656, 789, 790), (754, 758, 779, 169), (770, 760, 782, 800), (763, 657, 790, 791), (658, 754, 169, 780), (758, 763, 791, 779), (759, 733, 775, 781), (735, 764, 792, 776), (760, 735, 776, 782), (764, 765, 793, 792), (650, 757, 773, 783), (765, 766, 794, 793), (651, 650, 783, 784), (766, 658, 780, 794), (761, 651, 784, 785), (756, 767, 795, 772), (652, 761, 785, 777), (767, 768, 796, 795), (757, 762, 786, 773), (768, 659, 797, 796), (762, 653, 787, 786), (659, 759, 781, 797), (653, 654, 788, 787), (733, 769, 798, 775), (802, 801, 803, 817, 818, 819, 820, 808), (803, 801, 804, 807, 816, 815, 814, 813), (801, 755, 809, 824, 823, 822, 821, 804), (805, 801, 802, 829, 830, 831, 832, 811), (805, 833, 834, 835, 836, 812, 806, 801), (806, 825, 826, 827, 828, 810, 755, 801), (674, 673, 823, 824), (661, 702, 803, 813), (687, 688, 835, 834), (675, 674, 824, 809), (662, 661, 813, 814), (688, 689, 836, 835), (701, 676, 825, 806), (663, 662, 814, 815), (689, 690, 812, 836), (676, 677, 826, 825), (664, 663, 815, 816), (677, 678, 827, 826), (665, 664, 816, 807), (678, 679, 828, 827), (702, 666, 817, 803), (679, 680, 810, 828), (666, 667, 818, 817), (694, 681, 829, 802), (667, 668, 819, 818), (692, 665, 807, 804), (681, 682, 830, 829), (668, 669, 820, 819), (670, 694, 802, 808), (682, 683, 831, 830), (669, 670, 808, 820), (696, 675, 809, 755), (683, 684, 832, 831), (671, 692, 804, 821), (680, 696, 755, 810), (684, 685, 811, 832), (374, 870, 854, 879, 875, 375, 838, 837), (869, 872, 856, 871, 855, 853, 839, 840), (859, 877, 862, 880, 861, 374, 837, 841), (375, 863, 857, 864, 873, 860, 379, 838), (853, 866, 882, 865, 881, 859, 841, 839), (860, 867, 874, 868, 858, 869, 840, 379), (887, 885, 375, 875), (876, 888, 872, 869), (883, 844, 877, 859), (846, 884, 860, 873), (886, 889, 866, 853), (852, 876, 869, 858), (878, 890, 870, 374), (890, 891, 854, 870), (891, 892, 879, 854), (892, 887, 875, 879), (893, 886, 853, 855), (894, 893, 855, 871), (842, 894, 871, 856), (888, 842, 856, 872), (895, 878, 374, 861), (843, 895, 861, 880), (896, 843, 880, 862), (844, 896, 862, 877), (885, 897, 863, 375), (897, 845, 857, 863), (845, 898, 864, 857), (898, 846, 873, 864), (847, 883, 859, 881), (848, 847, 881, 865), (849, 848, 865, 882), (889, 849, 882, 866), (884, 850, 867, 860), (850, 899, 874, 867), (899, 851, 868, 874), (851, 852, 858, 868), (846, 898, 923, 909), (891, 890, 912, 913), (898, 845, 922, 923), (890, 878, 902, 912), (845, 897, 921, 922), (876, 852, 911, 905), (378, 900, 902, 918, 919, 920, 908), (902, 900, 903, 906, 914, 913, 912), (900, 901, 909, 923, 922, 921, 903), (378, 924, 925, 926, 910, 904, 900), (904, 915, 916, 917, 907, 905, 900), (900, 905, 911, 929, 928, 927, 901), (892, 891, 913, 914), (883, 847, 924, 378), (887, 892, 914, 906), (847, 848, 925, 924), (886, 893, 915, 904), (848, 849, 926, 925), (893, 894, 916, 915), (849, 889, 910, 926), (894, 842, 917, 916), (850, 884, 901, 927), (842, 888, 907, 917), (885, 887, 906, 903), (899, 850, 927, 928), (878, 895, 918, 902), (888, 876, 905, 907), (851, 899, 928, 929), (895, 843, 919, 918), (844, 883, 378, 908), (852, 851, 929, 911), (843, 896, 920, 919), (884, 846, 909, 901), (896, 844, 908, 920), (889, 886, 904, 910), (897, 885, 903, 921)])
me_icosphere.polygons.foreach_set('use_smooth', [True] * 1490)
me_icosphere.materials.append(mat_ball)
me_icosphere.use_remesh_preserve_volume = False
me_icosphere.use_remesh_preserve_attributes = False
me_icosphere.use_mirror_vertex_groups = False
me_icosphere.update()

# ---- objects
ob_icosphere = bpy.data.objects.new('Icosphere', me_icosphere)
ob_lamp = bpy.data.objects.new('Lamp', light_lamp)
ob_camera = bpy.data.objects.new('Camera', cam_camera)

# ---- transforms, parenting, visibility, modifiers, constraints
ob_icosphere.location = (1.192e-07, -2.701e-08, 0.0)
ob_icosphere.scale = (2.6, 2.6, 2.6)
ob_icosphere.lineart.crease_threshold = 0.0
ob_lamp.location = (4.076, 1.005, 5.904)
ob_lamp.rotation_euler = (0.6503, 0.05522, 1.866)
ob_lamp.lock_rotations_4d = False
ob_lamp.empty_display_type = 'ARROWS'
ob_lamp.color = (0.0, 0.0, 0.0, 0.0)
ob_lamp.lineart.crease_threshold = 0.0
ob_camera.location = (7.481, -6.508, 5.344)
ob_camera.rotation_euler = (1.109, 0.01082, 0.8149)
ob_camera.lock_rotations_4d = False
ob_camera.empty_display_type = 'ARROWS'
ob_camera.color = (0.0, 0.0, 0.0, 0.0)
ob_camera.display_type = 'WIRE'
ob_camera.lineart.crease_threshold = 0.0

# ---- collection membership
col_collection_1.objects.link(ob_icosphere)
col_collection_1.objects.link(ob_lamp)
col_collection_1.objects.link(ob_camera)

# ---- scene / render settings (as saved in the file)
scene.camera = ob_camera
scene.frame_start = 1; scene.frame_end = 250; scene.frame_set(1)
scene.render.engine = 'BLENDER_EEVEE_NEXT'
scene.render.resolution_percentage = 50
scene.render.dither_intensity = 0.0
scene.cycles.use_denoising = False
scene.cycles.samples = 128
scene.cycles.sampling_pattern = 'TABULATED_SOBOL'
scene.cycles.light_sampling_threshold = 0.0
scene.cycles.use_adaptive_sampling = False
scene.cycles.use_light_tree = False
scene.cycles.blur_glossy = 0.0
scene.cycles.sample_clamp_indirect = 0.0
scene.view_settings.view_transform = 'Standard'
bpy.context.view_layer.update()
